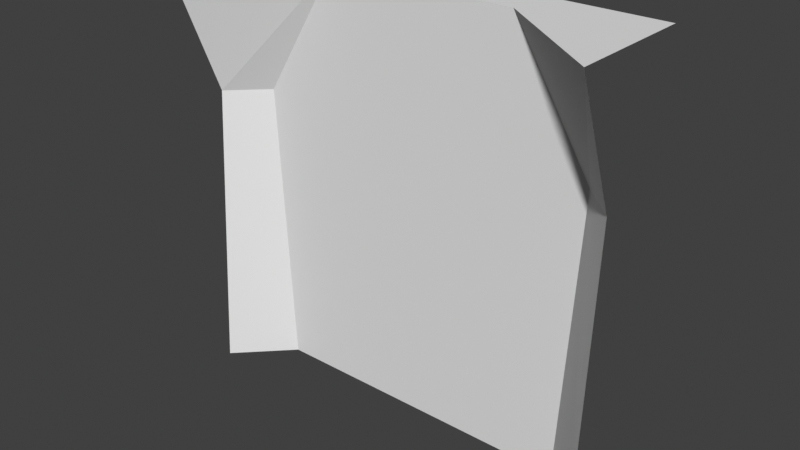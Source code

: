 # Source: wall1.blend  (saved by Blender 4.0.36; exported with 4.5.12 LTS)
import bpy
from mathutils import Matrix  # noqa: F401  (used for matrix-valued properties, if any)

bpy.ops.wm.read_factory_settings(use_empty=True)
scene = bpy.context.scene
scene.name = 'Scene'

# ---- collections
col_collection = bpy.data.collections.new('Collection'); scene.collection.children.link(col_collection)

# ---- materials (node trees are filled in below, after node groups)
mat_materials_stone_indoor_wall1 = bpy.data.materials.new('materials/stone_indoor/wall1')

# ---- material node trees

# ---- world
world_world = bpy.data.worlds.new('World'); scene.world = world_world
world_world.use_nodes = True; world_world.node_tree.nodes.clear()
_N = world_world.node_tree.nodes; _L = world_world.node_tree.links
n0 = _N.new('ShaderNodeOutputWorld'); n0.name = 'World Output'; n0.location = (300, 300)
n1 = _N.new('ShaderNodeBackground'); n1.name = 'Background'; n1.location = (10, 300)
n1.inputs[0].default_value = (0.05088, 0.05088, 0.05088, 1.0)
_L.new(n1.outputs[0], n0.inputs[0])
n0.is_active_output = True
world_world.color = (0.05088, 0.05088, 0.05088)
world_world.use_sun_shadow = False
world_world.sun_shadow_jitter_overblur = 0.0

# ---- meshes
me_wall1 = bpy.data.meshes.new('wall1')
me_wall1.from_pydata([(-2.0, -0.4873, 0.0), (2.0, -0.4873, 0.0), (-2.0, -0.8076, 4.0), (2.0, -0.8076, 4.0), (-1.515, 0.0, 0.0), (1.515, 0.0, 0.0), (0.91, 0.0, 4.0), (-0.91, 0.0, 4.0), (2.0, -0.3278, 2.768), (-1.665, 0.0, 2.768), (1.665, 0.0, 2.768), (-2.0, -0.3278, 2.768), (2.0, 0.4056, 4.0), (-2.0, 0.4056, 4.0)], [], [(10, 8, 3, 6), (11, 9, 7, 2), (4, 9, 11, 0), (1, 8, 10, 5), (6, 3, 12), (2, 7, 13), (5, 10, 9, 4), (7, 6, 12, 13), (9, 10, 6, 7)])
_uv = me_wall1.uv_layers.new(name='UVMap')
_uv.uv.foreach_set('vector', [1.833, 0.3842, 2.0, 0.3842, 2.0, 1.0, 1.819, 1.0, 0.0, 0.3842, 0.1675, 0.3842, 0.181, 1.0, 0.0, 1.0, 0.1675, -1.0, 0.1675, 0.3842, 0.0, 0.3842, 0.0, -1.0, 2.0, -1.0, 2.0, 0.3842, 1.833, 0.3842, 1.833, -1.0, 1.319, 0.4186, 1.703, 0.1346, 1.703, 0.5612, 0.2961, 0.1346, 0.6794, 0.4186, 0.2961, 0.5612, 1.742, -1.0, 1.815, 0.3842, 0.1848, 0.3842, 0.2583, -1.0, 0.6794, 0.4186, 1.319, 0.4186, 1.703, 0.5612, 0.2961, 0.5612, 0.1848, 0.3842, 1.815, 0.3842, 1.446, 1.0, 0.5545, 1.0])
_ca = me_wall1.color_attributes.new('Color', 'BYTE_COLOR', 'CORNER')
_ca.data.foreach_set('color', [0.5457, 0.8796, 0.956, 1.0, 0.5457, 0.8796, 0.956, 1.0, 0.04231, 0.0648, 0.1274, 1.0, 0.04231, 0.0648, 0.1274, 1.0, 0.5457, 0.8796, 0.956, 1.0, 0.5457, 0.8796, 0.956, 1.0, 0.04231, 0.0648, 0.1274, 1.0, 0.04231, 0.0648, 0.1274, 1.0, 0.8228, 0.9734, 1.0, 1.0, 0.5457, 0.8796, 0.956, 1.0, 0.5457, 0.8796, 0.956, 1.0, 0.8228, 0.9734, 1.0, 1.0, 0.8228, 0.9734, 1.0, 1.0, 0.5457, 0.8796, 0.956, 1.0, 0.5457, 0.8796, 0.956, 1.0, 0.8228, 0.9734, 1.0, 1.0, 0.5972, 0.7011, 1.0, 1.0, 0.5972, 0.7011, 1.0, 1.0, 0.0, 0.0, 0.0, 1.0, 0.5972, 0.7011, 1.0, 1.0, 0.5972, 0.7011, 1.0, 1.0, 0.0, 0.0, 0.0, 1.0, 1.0, 1.0, 1.0, 1.0, 0.9911, 0.9911, 0.9911, 1.0, 0.7605, 0.7157, 0.8632, 1.0, 1.0, 1.0, 1.0, 1.0, 0.5972, 0.7011, 1.0, 1.0, 0.5972, 0.7011, 1.0, 1.0, 0.0, 0.0, 0.0, 1.0, 0.0, 0.0, 0.0, 1.0, 0.7605, 0.7157, 0.8632, 1.0, 0.9911, 0.9911, 0.9911, 1.0, 0.0, 0.0, 0.0, 1.0, 0.0, 0.0, 0.0, 1.0])
me_wall1.materials.append(mat_materials_stone_indoor_wall1)
me_wall1.use_paint_bone_selection = False
me_wall1.use_paint_mask = True
me_wall1.update()

# ---- objects
ob_wall1 = bpy.data.objects.new('wall1', me_wall1)

# ---- transforms, parenting, visibility, modifiers, constraints
ob_wall1.location = (0.0, 0.0, 0.0)

# ---- collection membership
col_collection.objects.link(ob_wall1)

# ---- scene / render settings (as saved in the file)
scene.frame_start = 1; scene.frame_end = 250; scene.frame_set(1)
scene.render.engine = 'BLENDER_EEVEE_NEXT'
scene.cycles.sampling_pattern = 'TABULATED_SOBOL'
scene.view_settings.view_transform = 'Standard'
bpy.context.view_layer.update()

# ---- added for rendering (the .blend has no active camera and no usable light): camera, sun
cam_auto = bpy.data.cameras.new('AutoCamera')
cam_auto.lens = 50.0
cam_auto.sensor_width = 36.0
cam_auto.clip_end = 1000.0
ob_auto_camera = bpy.data.objects.new('AutoCamera', cam_auto)
scene.collection.objects.link(ob_auto_camera)
ob_auto_camera.location = (5.35286, -6.62446, 6.28229)
ob_auto_camera.rotation_euler = (1.09748, -7.21219e-08, 0.694738)
scene.camera = ob_auto_camera
light_auto_sun = bpy.data.lights.new('AutoSun', 'SUN')
light_auto_sun.energy = 3.0
light_auto_sun.angle = 0.0523599
ob_auto_sun = bpy.data.objects.new('AutoSun', light_auto_sun)
scene.collection.objects.link(ob_auto_sun)
ob_auto_sun.rotation_euler = (0.872665, 0.174533, 0.523599)
bpy.context.view_layer.update()
